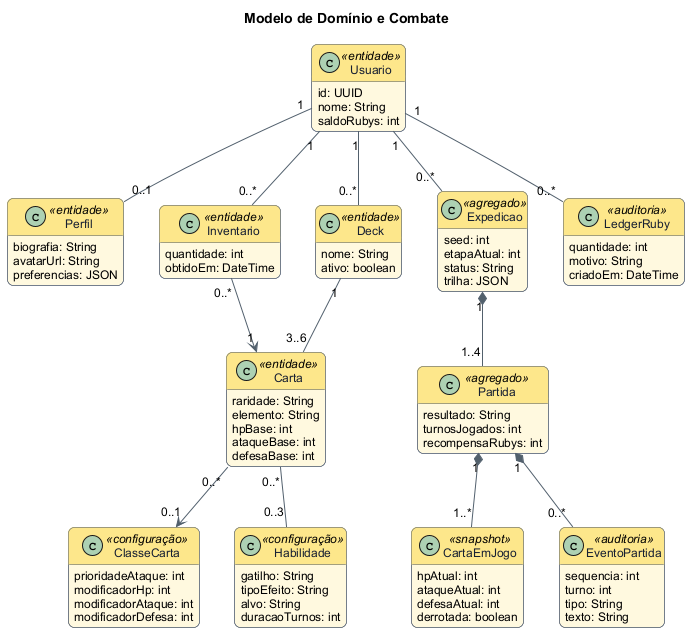

The diagram above was rendered by PlantUML. Its source (embedded in the PNG):
@startuml
title Modelo de Domínio e Combate
skinparam backgroundColor #FFFFFF
skinparam shadowing false
skinparam roundcorner 12
skinparam defaultFontName Arial
skinparam defaultFontSize 12
skinparam ArrowColor #52606D
skinparam ClassBorderColor #475569
skinparam ClassBackgroundColor #FFF8DF
skinparam ClassHeaderBackgroundColor #FDE68A
skinparam ClassFontColor #172033
hide methods

class Usuario <<entidade>> {
  id: UUID
  nome: String
  saldoRubys: int
}
class Perfil <<entidade>> {
  biografia: String
  avatarUrl: String
  preferencias: JSON
}
class Inventario <<entidade>> {
  quantidade: int
  obtidoEm: DateTime
}
class Deck <<entidade>> {
  nome: String
  ativo: boolean
}
class Carta <<entidade>> {
  raridade: String
  elemento: String
  hpBase: int
  ataqueBase: int
  defesaBase: int
}
class ClasseCarta <<configuração>> {
  prioridadeAtaque: int
  modificadorHp: int
  modificadorAtaque: int
  modificadorDefesa: int
}
class Habilidade <<configuração>> {
  gatilho: String
  tipoEfeito: String
  alvo: String
  duracaoTurnos: int
}
class Partida <<agregado>> {
  resultado: String
  turnosJogados: int
  recompensaRubys: int
}
class CartaEmJogo <<snapshot>> {
  hpAtual: int
  ataqueAtual: int
  defesaAtual: int
  derrotada: boolean
}
class EventoPartida <<auditoria>> {
  sequencia: int
  turno: int
  tipo: String
  texto: String
}
class Expedicao <<agregado>> {
  seed: int
  etapaAtual: int
  status: String
  trilha: JSON
}
class LedgerRuby <<auditoria>> {
  quantidade: int
  motivo: String
  criadoEm: DateTime
}

Usuario "1" -- "0..1" Perfil
Usuario "1" -- "0..*" Inventario
Usuario "1" -- "0..*" Deck
Inventario "0..*" --> "1" Carta
Deck "1" -- "3..6" Carta
Carta "0..*" --> "0..1" ClasseCarta
Carta "0..*" -- "0..3" Habilidade
Partida "1" *-- "1..*" CartaEmJogo
Partida "1" *-- "0..*" EventoPartida
Expedicao "1" *-- "1..4" Partida
Usuario "1" -- "0..*" Expedicao
Usuario "1" -- "0..*" LedgerRuby
@enduml